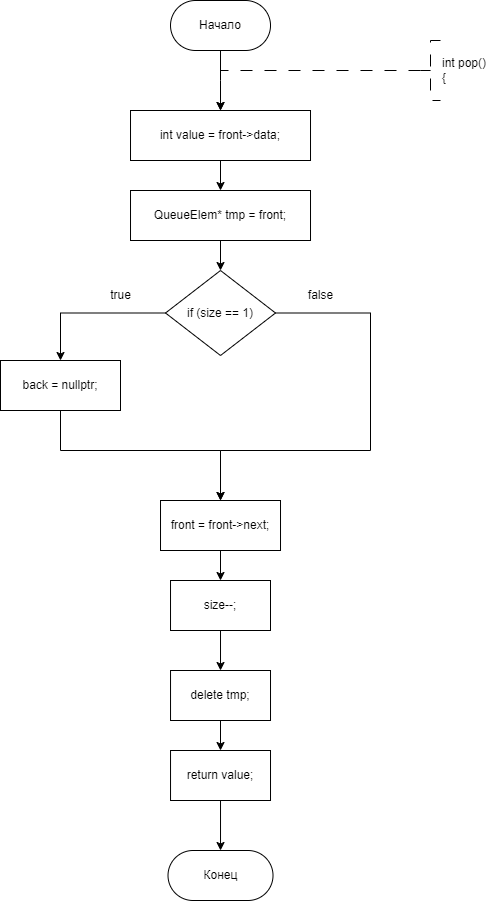

The diagram above was exported from draw.io. Its source (the exported page's mxGraphModel, read from the mxfile embedded in the PNG):
<mxGraphModel dx="841" dy="558" grid="1" gridSize="10" guides="1" tooltips="1" connect="1" arrows="1" fold="1" page="1" pageScale="1" pageWidth="827" pageHeight="1169" math="0" shadow="0">
  <root>
    <mxCell id="WIyWlLk6GJQsqaUBKTNV-0" />
    <mxCell id="WIyWlLk6GJQsqaUBKTNV-1" parent="WIyWlLk6GJQsqaUBKTNV-0" />
    <mxCell id="dYgHVHrbeeza2v35h9Vv-0" style="edgeStyle=orthogonalEdgeStyle;rounded=0;orthogonalLoop=1;jettySize=auto;html=1;exitX=0.5;exitY=1;exitDx=0;exitDy=0;entryX=0.5;entryY=0;entryDx=0;entryDy=0;" edge="1" parent="WIyWlLk6GJQsqaUBKTNV-1" source="dYgHVHrbeeza2v35h9Vv-1">
      <mxGeometry relative="1" as="geometry">
        <mxPoint x="360.01" y="310" as="targetPoint" />
      </mxGeometry>
    </mxCell>
    <mxCell id="dYgHVHrbeeza2v35h9Vv-1" value="Начало" style="rounded=1;whiteSpace=wrap;html=1;arcSize=50;" vertex="1" parent="WIyWlLk6GJQsqaUBKTNV-1">
      <mxGeometry x="310.01" y="200" width="100" height="50" as="geometry" />
    </mxCell>
    <mxCell id="dYgHVHrbeeza2v35h9Vv-2" value="" style="edgeStyle=orthogonalEdgeStyle;rounded=0;orthogonalLoop=1;jettySize=auto;html=1;strokeWidth=1;dashed=1;dashPattern=12 12;exitX=0;exitY=0.5;exitDx=0;exitDy=0;exitPerimeter=0;entryX=0.5;entryY=0;entryDx=0;entryDy=0;" edge="1" parent="WIyWlLk6GJQsqaUBKTNV-1" source="dYgHVHrbeeza2v35h9Vv-3">
      <mxGeometry relative="1" as="geometry">
        <Array as="points">
          <mxPoint x="360" y="270" />
        </Array>
        <mxPoint x="360" y="310" as="targetPoint" />
        <mxPoint x="550" y="270" as="sourcePoint" />
      </mxGeometry>
    </mxCell>
    <mxCell id="dYgHVHrbeeza2v35h9Vv-3" value="int pop()&lt;br&gt;&lt;div&gt;{&lt;/div&gt;" style="strokeWidth=1;html=1;shape=mxgraph.flowchart.annotation_2;align=left;labelPosition=right;pointerEvents=1;dashed=1;dashPattern=12 12;" vertex="1" parent="WIyWlLk6GJQsqaUBKTNV-1">
      <mxGeometry x="560" y="240" width="20" height="60" as="geometry" />
    </mxCell>
    <mxCell id="dYgHVHrbeeza2v35h9Vv-4" value="Конец" style="rounded=1;whiteSpace=wrap;html=1;arcSize=50;" vertex="1" parent="WIyWlLk6GJQsqaUBKTNV-1">
      <mxGeometry x="307.51" y="1050" width="105" height="50" as="geometry" />
    </mxCell>
    <mxCell id="dYgHVHrbeeza2v35h9Vv-82" value="" style="edgeStyle=orthogonalEdgeStyle;rounded=0;orthogonalLoop=1;jettySize=auto;html=1;" edge="1" parent="WIyWlLk6GJQsqaUBKTNV-1" source="dYgHVHrbeeza2v35h9Vv-80" target="dYgHVHrbeeza2v35h9Vv-81">
      <mxGeometry relative="1" as="geometry" />
    </mxCell>
    <mxCell id="dYgHVHrbeeza2v35h9Vv-80" value="int value = front-&amp;gt;data;" style="whiteSpace=wrap;html=1;" vertex="1" parent="WIyWlLk6GJQsqaUBKTNV-1">
      <mxGeometry x="270.01" y="310" width="180" height="50" as="geometry" />
    </mxCell>
    <mxCell id="dYgHVHrbeeza2v35h9Vv-84" value="" style="edgeStyle=orthogonalEdgeStyle;rounded=0;orthogonalLoop=1;jettySize=auto;html=1;" edge="1" parent="WIyWlLk6GJQsqaUBKTNV-1" source="dYgHVHrbeeza2v35h9Vv-81" target="dYgHVHrbeeza2v35h9Vv-83">
      <mxGeometry relative="1" as="geometry" />
    </mxCell>
    <mxCell id="dYgHVHrbeeza2v35h9Vv-81" value="QueueElem* tmp = front;" style="whiteSpace=wrap;html=1;" vertex="1" parent="WIyWlLk6GJQsqaUBKTNV-1">
      <mxGeometry x="270.01" y="390" width="180" height="50" as="geometry" />
    </mxCell>
    <mxCell id="dYgHVHrbeeza2v35h9Vv-86" value="" style="edgeStyle=orthogonalEdgeStyle;rounded=0;orthogonalLoop=1;jettySize=auto;html=1;" edge="1" parent="WIyWlLk6GJQsqaUBKTNV-1" source="dYgHVHrbeeza2v35h9Vv-83" target="dYgHVHrbeeza2v35h9Vv-85">
      <mxGeometry relative="1" as="geometry" />
    </mxCell>
    <mxCell id="dYgHVHrbeeza2v35h9Vv-89" style="edgeStyle=orthogonalEdgeStyle;rounded=0;orthogonalLoop=1;jettySize=auto;html=1;exitX=1;exitY=0.5;exitDx=0;exitDy=0;entryX=0.5;entryY=0;entryDx=0;entryDy=0;" edge="1" parent="WIyWlLk6GJQsqaUBKTNV-1" source="dYgHVHrbeeza2v35h9Vv-83" target="dYgHVHrbeeza2v35h9Vv-87">
      <mxGeometry relative="1" as="geometry">
        <Array as="points">
          <mxPoint x="510" y="513" />
          <mxPoint x="510" y="650" />
          <mxPoint x="360" y="650" />
        </Array>
      </mxGeometry>
    </mxCell>
    <mxCell id="dYgHVHrbeeza2v35h9Vv-83" value="if (size == 1)" style="rhombus;whiteSpace=wrap;html=1;" vertex="1" parent="WIyWlLk6GJQsqaUBKTNV-1">
      <mxGeometry x="305.02" y="470" width="109.99" height="85" as="geometry" />
    </mxCell>
    <mxCell id="dYgHVHrbeeza2v35h9Vv-88" value="" style="edgeStyle=orthogonalEdgeStyle;rounded=0;orthogonalLoop=1;jettySize=auto;html=1;" edge="1" parent="WIyWlLk6GJQsqaUBKTNV-1" source="dYgHVHrbeeza2v35h9Vv-85" target="dYgHVHrbeeza2v35h9Vv-87">
      <mxGeometry relative="1" as="geometry">
        <Array as="points">
          <mxPoint x="200" y="650" />
          <mxPoint x="360" y="650" />
        </Array>
      </mxGeometry>
    </mxCell>
    <mxCell id="dYgHVHrbeeza2v35h9Vv-85" value="back = nullptr;" style="whiteSpace=wrap;html=1;" vertex="1" parent="WIyWlLk6GJQsqaUBKTNV-1">
      <mxGeometry x="140" y="560" width="120" height="50" as="geometry" />
    </mxCell>
    <mxCell id="dYgHVHrbeeza2v35h9Vv-94" value="" style="edgeStyle=orthogonalEdgeStyle;rounded=0;orthogonalLoop=1;jettySize=auto;html=1;" edge="1" parent="WIyWlLk6GJQsqaUBKTNV-1" source="dYgHVHrbeeza2v35h9Vv-87" target="dYgHVHrbeeza2v35h9Vv-93">
      <mxGeometry relative="1" as="geometry" />
    </mxCell>
    <mxCell id="dYgHVHrbeeza2v35h9Vv-87" value="front = front-&gt;next;" style="whiteSpace=wrap;html=1;" vertex="1" parent="WIyWlLk6GJQsqaUBKTNV-1">
      <mxGeometry x="300.01" y="700" width="120" height="50" as="geometry" />
    </mxCell>
    <mxCell id="dYgHVHrbeeza2v35h9Vv-90" value="true" style="text;html=1;align=center;verticalAlign=middle;resizable=0;points=[];autosize=1;strokeColor=none;fillColor=none;" vertex="1" parent="WIyWlLk6GJQsqaUBKTNV-1">
      <mxGeometry x="240" y="480" width="40" height="30" as="geometry" />
    </mxCell>
    <mxCell id="dYgHVHrbeeza2v35h9Vv-91" value="false" style="text;html=1;align=center;verticalAlign=middle;resizable=0;points=[];autosize=1;strokeColor=none;fillColor=none;" vertex="1" parent="WIyWlLk6GJQsqaUBKTNV-1">
      <mxGeometry x="435" y="480" width="50" height="30" as="geometry" />
    </mxCell>
    <mxCell id="dYgHVHrbeeza2v35h9Vv-96" value="" style="edgeStyle=orthogonalEdgeStyle;rounded=0;orthogonalLoop=1;jettySize=auto;html=1;" edge="1" parent="WIyWlLk6GJQsqaUBKTNV-1" source="dYgHVHrbeeza2v35h9Vv-93" target="dYgHVHrbeeza2v35h9Vv-95">
      <mxGeometry relative="1" as="geometry" />
    </mxCell>
    <mxCell id="dYgHVHrbeeza2v35h9Vv-93" value="size--;" style="whiteSpace=wrap;html=1;" vertex="1" parent="WIyWlLk6GJQsqaUBKTNV-1">
      <mxGeometry x="310.02" y="780" width="99.98" height="50" as="geometry" />
    </mxCell>
    <mxCell id="dYgHVHrbeeza2v35h9Vv-98" value="" style="edgeStyle=orthogonalEdgeStyle;rounded=0;orthogonalLoop=1;jettySize=auto;html=1;" edge="1" parent="WIyWlLk6GJQsqaUBKTNV-1" source="dYgHVHrbeeza2v35h9Vv-95" target="dYgHVHrbeeza2v35h9Vv-97">
      <mxGeometry relative="1" as="geometry" />
    </mxCell>
    <mxCell id="dYgHVHrbeeza2v35h9Vv-95" value="delete tmp;" style="whiteSpace=wrap;html=1;" vertex="1" parent="WIyWlLk6GJQsqaUBKTNV-1">
      <mxGeometry x="310.03" y="870" width="99.98" height="50" as="geometry" />
    </mxCell>
    <mxCell id="dYgHVHrbeeza2v35h9Vv-99" value="" style="edgeStyle=orthogonalEdgeStyle;rounded=0;orthogonalLoop=1;jettySize=auto;html=1;" edge="1" parent="WIyWlLk6GJQsqaUBKTNV-1" source="dYgHVHrbeeza2v35h9Vv-97" target="dYgHVHrbeeza2v35h9Vv-4">
      <mxGeometry relative="1" as="geometry" />
    </mxCell>
    <mxCell id="dYgHVHrbeeza2v35h9Vv-97" value="return value;" style="whiteSpace=wrap;html=1;" vertex="1" parent="WIyWlLk6GJQsqaUBKTNV-1">
      <mxGeometry x="310.03" y="950" width="99.98" height="50" as="geometry" />
    </mxCell>
  </root>
</mxGraphModel>